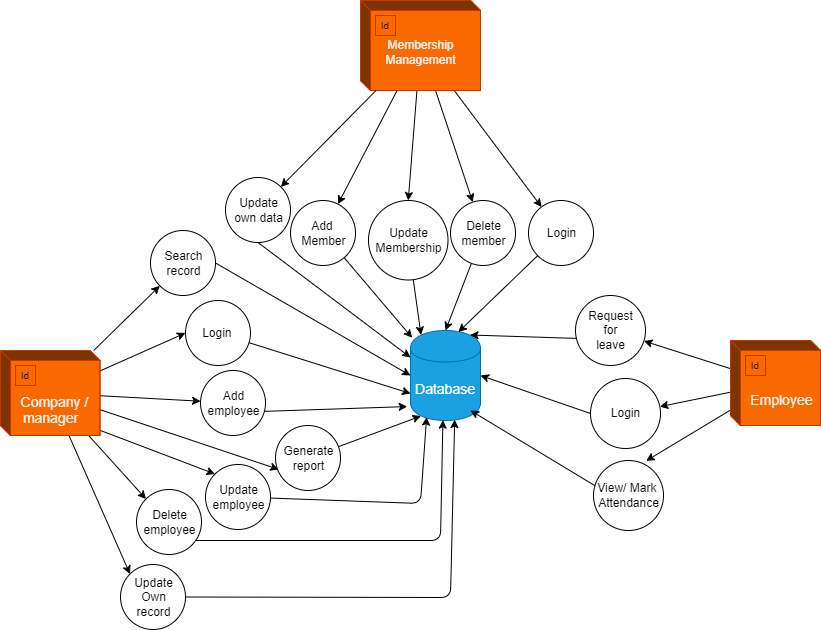

The diagram above was exported from draw.io. Its source (the exported page's mxGraphModel, read from the mxfile embedded in the PNG):
<mxGraphModel dx="1382" dy="1414" grid="1" gridSize="10" guides="1" tooltips="1" connect="1" arrows="1" fold="1" page="1" pageScale="1" pageWidth="850" pageHeight="1100" math="0" shadow="0">
  <root>
    <mxCell id="0" />
    <mxCell id="1" parent="0" />
    <mxCell id="4" value="" style="edgeStyle=none;html=1;exitX=0;exitY=0.5;exitDx=0;exitDy=0;entryX=1;entryY=0.5;entryDx=0;entryDy=0;" parent="1" source="22" target="8" edge="1">
      <mxGeometry relative="1" as="geometry">
        <mxPoint x="270.04615384615386" y="280" as="targetPoint" />
      </mxGeometry>
    </mxCell>
    <mxCell id="2" value="Request &lt;br&gt;for&lt;br&gt;leave" style="shape=ellipse;html=1;dashed=0;whitespace=wrap;aspect=fixed;perimeter=ellipsePerimeter;" parent="1" vertex="1">
      <mxGeometry x="425" y="195" width="70" height="70" as="geometry" />
    </mxCell>
    <mxCell id="8" value="&lt;font style=&quot;font-size: 14px;&quot;&gt;Database&lt;/font&gt;" style="shape=cylinder;whiteSpace=wrap;html=1;boundedLbl=1;backgroundOutline=1;fillColor=#1ba1e2;fontColor=#ffffff;strokeColor=#006EAF;" parent="1" vertex="1">
      <mxGeometry x="260" y="230" width="70" height="90" as="geometry" />
    </mxCell>
    <mxCell id="10" style="edgeStyle=none;html=1;entryX=0;entryY=0.7;entryDx=0;entryDy=0;fontSize=10;" parent="1" source="9" target="8" edge="1">
      <mxGeometry relative="1" as="geometry" />
    </mxCell>
    <mxCell id="9" value="Login&amp;nbsp;" style="shape=ellipse;html=1;dashed=0;whitespace=wrap;aspect=fixed;perimeter=ellipsePerimeter;" parent="1" vertex="1">
      <mxGeometry x="35" y="200" width="65" height="65" as="geometry" />
    </mxCell>
    <mxCell id="24" style="edgeStyle=none;html=1;entryX=0.752;entryY=0.005;entryDx=0;entryDy=0;entryPerimeter=0;fontSize=10;" parent="1" source="11" target="23" edge="1">
      <mxGeometry relative="1" as="geometry" />
    </mxCell>
    <mxCell id="25" style="edgeStyle=none;html=1;fontSize=10;" parent="1" source="11" target="22" edge="1">
      <mxGeometry relative="1" as="geometry" />
    </mxCell>
    <mxCell id="26" style="edgeStyle=none;html=1;fontSize=10;" parent="1" source="11" target="2" edge="1">
      <mxGeometry relative="1" as="geometry" />
    </mxCell>
    <mxCell id="11" value="&lt;br style=&quot;font-size: 14px;&quot;&gt;&lt;br style=&quot;font-size: 14px;&quot;&gt;&amp;nbsp; &amp;nbsp;Employee" style="html=1;dashed=0;whitespace=wrap;shape=mxgraph.dfd.externalEntity;fontSize=14;fillColor=#fa6800;fontColor=#faf5f5;strokeColor=#C73500;" parent="1" vertex="1">
      <mxGeometry x="580" y="240" width="90" height="85" as="geometry" />
    </mxCell>
    <mxCell id="12" value="Id" style="autosize=1;part=1;resizable=0;strokeColor=inherit;fillColor=inherit;gradientColor=inherit;fontSize=10;" parent="11" vertex="1">
      <mxGeometry width="20" height="20" relative="1" as="geometry">
        <mxPoint x="15" y="15" as="offset" />
      </mxGeometry>
    </mxCell>
    <mxCell id="22" value="Login" style="shape=ellipse;html=1;dashed=0;whitespace=wrap;aspect=fixed;perimeter=ellipsePerimeter;" parent="1" vertex="1">
      <mxGeometry x="440" y="278" width="70" height="70" as="geometry" />
    </mxCell>
    <mxCell id="23" value="View/ Mark&amp;nbsp;&lt;br&gt;Attendance" style="shape=ellipse;html=1;dashed=0;whitespace=wrap;aspect=fixed;perimeter=ellipsePerimeter;" parent="1" vertex="1">
      <mxGeometry x="443" y="360" width="70" height="70" as="geometry" />
    </mxCell>
    <mxCell id="27" value="" style="edgeStyle=none;html=1;exitX=0.019;exitY=0.359;exitDx=0;exitDy=0;exitPerimeter=0;" parent="1" source="23" edge="1">
      <mxGeometry relative="1" as="geometry">
        <mxPoint x="259.52" y="207.83000000000015" as="sourcePoint" />
        <mxPoint x="320" y="310" as="targetPoint" />
      </mxGeometry>
    </mxCell>
    <mxCell id="28" value="" style="edgeStyle=none;html=1;entryX=0.85;entryY=0.05;entryDx=0;entryDy=0;entryPerimeter=0;exitX=0.021;exitY=0.613;exitDx=0;exitDy=0;exitPerimeter=0;" parent="1" source="2" target="8" edge="1">
      <mxGeometry relative="1" as="geometry">
        <mxPoint x="420" y="240" as="sourcePoint" />
        <mxPoint x="269.4" y="296.28" as="targetPoint" />
      </mxGeometry>
    </mxCell>
    <mxCell id="33" style="edgeStyle=none;html=1;entryX=0;entryY=0.5;entryDx=0;entryDy=0;fontSize=10;" parent="1" source="31" target="9" edge="1">
      <mxGeometry relative="1" as="geometry" />
    </mxCell>
    <mxCell id="40" value="" style="edgeStyle=none;html=1;fontSize=10;" parent="1" source="31" target="34" edge="1">
      <mxGeometry relative="1" as="geometry" />
    </mxCell>
    <mxCell id="43" style="edgeStyle=none;html=1;entryX=0;entryY=0;entryDx=0;entryDy=0;fontSize=10;" parent="1" source="31" target="37" edge="1">
      <mxGeometry relative="1" as="geometry" />
    </mxCell>
    <mxCell id="44" value="" style="edgeStyle=none;html=1;fontSize=10;" parent="1" source="31" target="38" edge="1">
      <mxGeometry relative="1" as="geometry" />
    </mxCell>
    <mxCell id="45" style="edgeStyle=none;html=1;entryX=0;entryY=0;entryDx=0;entryDy=0;fontSize=10;" parent="1" target="35" edge="1">
      <mxGeometry relative="1" as="geometry">
        <mxPoint x="-50" y="330" as="sourcePoint" />
      </mxGeometry>
    </mxCell>
    <mxCell id="53" style="edgeStyle=none;html=1;entryX=0.049;entryY=0.676;entryDx=0;entryDy=0;entryPerimeter=0;fontSize=10;" parent="1" source="31" target="39" edge="1">
      <mxGeometry relative="1" as="geometry" />
    </mxCell>
    <mxCell id="69" style="edgeStyle=none;html=1;entryX=0;entryY=0;entryDx=0;entryDy=0;fontSize=14;" parent="1" source="31" target="68" edge="1">
      <mxGeometry relative="1" as="geometry" />
    </mxCell>
    <mxCell id="31" value="&lt;font style=&quot;font-size: 14px;&quot;&gt;&lt;br style=&quot;&quot;&gt;&lt;br style=&quot;&quot;&gt;&amp;nbsp; &amp;nbsp;Company /&amp;nbsp;&lt;/font&gt;&lt;div&gt;&lt;font style=&quot;font-size: 14px;&quot;&gt;manager&lt;/font&gt;&lt;/div&gt;" style="html=1;dashed=0;whitespace=wrap;shape=mxgraph.dfd.externalEntity;fontSize=12;fillColor=#fa6800;fontColor=#faf5f5;strokeColor=#C73500;" parent="1" vertex="1">
      <mxGeometry x="-150" y="250" width="99.5" height="85" as="geometry" />
    </mxCell>
    <mxCell id="32" value="Id" style="autosize=1;part=1;resizable=0;strokeColor=inherit;fillColor=inherit;gradientColor=inherit;fontSize=10;" parent="31" vertex="1">
      <mxGeometry width="20" height="20" relative="1" as="geometry">
        <mxPoint x="15" y="15" as="offset" />
      </mxGeometry>
    </mxCell>
    <mxCell id="47" style="edgeStyle=none;html=1;fontSize=10;entryX=-0.047;entryY=0.845;entryDx=0;entryDy=0;entryPerimeter=0;" parent="1" target="8" edge="1">
      <mxGeometry relative="1" as="geometry">
        <mxPoint x="250.00000000000023" y="310" as="targetPoint" />
        <mxPoint x="110" y="311" as="sourcePoint" />
      </mxGeometry>
    </mxCell>
    <mxCell id="34" value="Add &lt;br&gt;employee" style="shape=ellipse;html=1;dashed=0;whitespace=wrap;aspect=fixed;perimeter=ellipsePerimeter;" parent="1" vertex="1">
      <mxGeometry x="50" y="270" width="65" height="65" as="geometry" />
    </mxCell>
    <mxCell id="48" style="edgeStyle=none;html=1;entryX=0.23;entryY=0.962;entryDx=0;entryDy=0;entryPerimeter=0;fontSize=10;" parent="1" source="35" target="8" edge="1">
      <mxGeometry relative="1" as="geometry">
        <Array as="points">
          <mxPoint x="270" y="403" />
        </Array>
      </mxGeometry>
    </mxCell>
    <mxCell id="35" value="Update&lt;br&gt;employee" style="shape=ellipse;html=1;dashed=0;whitespace=wrap;aspect=fixed;perimeter=ellipsePerimeter;" parent="1" vertex="1">
      <mxGeometry x="55" y="364" width="65" height="65" as="geometry" />
    </mxCell>
    <mxCell id="49" style="edgeStyle=none;html=1;entryX=0.463;entryY=0.996;entryDx=0;entryDy=0;fontSize=10;entryPerimeter=0;" parent="1" target="8" edge="1">
      <mxGeometry relative="1" as="geometry">
        <mxPoint x="40" y="440" as="sourcePoint" />
        <Array as="points">
          <mxPoint x="290" y="440" />
        </Array>
      </mxGeometry>
    </mxCell>
    <mxCell id="37" value="Delete&lt;br&gt;employee" style="shape=ellipse;html=1;dashed=0;whitespace=wrap;aspect=fixed;perimeter=ellipsePerimeter;" parent="1" vertex="1">
      <mxGeometry x="-14" y="389" width="65" height="65" as="geometry" />
    </mxCell>
    <mxCell id="46" style="edgeStyle=none;html=1;entryX=0;entryY=0.5;entryDx=0;entryDy=0;fontSize=10;exitX=1;exitY=0.5;exitDx=0;exitDy=0;" parent="1" source="38" target="8" edge="1">
      <mxGeometry relative="1" as="geometry" />
    </mxCell>
    <mxCell id="38" value="Search &lt;br&gt;record" style="shape=ellipse;html=1;dashed=0;whitespace=wrap;aspect=fixed;perimeter=ellipsePerimeter;" parent="1" vertex="1">
      <mxGeometry y="130" width="65" height="65" as="geometry" />
    </mxCell>
    <mxCell id="50" style="edgeStyle=none;html=1;fontSize=10;entryX=0.15;entryY=0.95;entryDx=0;entryDy=0;entryPerimeter=0;" parent="1" source="39" target="8" edge="1">
      <mxGeometry relative="1" as="geometry">
        <mxPoint x="290.0000000000002" y="320" as="targetPoint" />
      </mxGeometry>
    </mxCell>
    <mxCell id="39" value="Generate &lt;br&gt;report" style="shape=ellipse;html=1;dashed=0;whitespace=wrap;aspect=fixed;perimeter=ellipsePerimeter;" parent="1" vertex="1">
      <mxGeometry x="125" y="325" width="65" height="65" as="geometry" />
    </mxCell>
    <mxCell id="64" style="edgeStyle=none;html=1;" parent="1" source="54" target="57" edge="1">
      <mxGeometry relative="1" as="geometry" />
    </mxCell>
    <mxCell id="65" style="edgeStyle=none;html=1;entryX=0.5;entryY=0;entryDx=0;entryDy=0;" parent="1" source="54" target="56" edge="1">
      <mxGeometry relative="1" as="geometry" />
    </mxCell>
    <mxCell id="66" style="edgeStyle=none;html=1;" parent="1" source="54" target="58" edge="1">
      <mxGeometry relative="1" as="geometry" />
    </mxCell>
    <mxCell id="67" style="edgeStyle=none;html=1;" parent="1" source="54" target="59" edge="1">
      <mxGeometry relative="1" as="geometry" />
    </mxCell>
    <mxCell id="54" value="&lt;div&gt;&lt;br&gt;&lt;/div&gt;Membership&lt;div&gt;Management&lt;/div&gt;" style="html=1;dashed=0;whitespace=wrap;shape=mxgraph.dfd.externalEntity;fontSize=12;fillColor=#fa6800;fontColor=#faf5f5;strokeColor=#C73500;" parent="1" vertex="1">
      <mxGeometry x="210" y="-100" width="120" height="90" as="geometry" />
    </mxCell>
    <mxCell id="55" value="Id" style="autosize=1;part=1;resizable=0;strokeColor=inherit;fillColor=inherit;gradientColor=inherit;fontSize=10;" parent="54" vertex="1">
      <mxGeometry width="20" height="20" relative="1" as="geometry">
        <mxPoint x="15" y="15" as="offset" />
      </mxGeometry>
    </mxCell>
    <mxCell id="61" style="edgeStyle=none;html=1;entryX=0.15;entryY=0.05;entryDx=0;entryDy=0;entryPerimeter=0;" parent="1" source="56" target="8" edge="1">
      <mxGeometry relative="1" as="geometry" />
    </mxCell>
    <mxCell id="56" value="Update&lt;br&gt;Membership" style="shape=ellipse;html=1;dashed=0;whitespace=wrap;aspect=fixed;perimeter=ellipsePerimeter;" parent="1" vertex="1">
      <mxGeometry x="218" y="100" width="79.5" height="79.5" as="geometry" />
    </mxCell>
    <mxCell id="60" style="edgeStyle=none;html=1;entryX=0.024;entryY=0.081;entryDx=0;entryDy=0;entryPerimeter=0;" parent="1" source="57" target="8" edge="1">
      <mxGeometry relative="1" as="geometry" />
    </mxCell>
    <mxCell id="57" value="Add&amp;nbsp;&lt;br&gt;Member" style="shape=ellipse;html=1;dashed=0;whitespace=wrap;aspect=fixed;perimeter=ellipsePerimeter;" parent="1" vertex="1">
      <mxGeometry x="140" y="100" width="65" height="65" as="geometry" />
    </mxCell>
    <mxCell id="62" style="edgeStyle=none;html=1;entryX=0.5;entryY=0;entryDx=0;entryDy=0;" parent="1" source="58" target="8" edge="1">
      <mxGeometry relative="1" as="geometry" />
    </mxCell>
    <mxCell id="58" value="Delete&lt;br&gt;member" style="shape=ellipse;html=1;dashed=0;whitespace=wrap;aspect=fixed;perimeter=ellipsePerimeter;" parent="1" vertex="1">
      <mxGeometry x="300" y="100" width="65" height="65" as="geometry" />
    </mxCell>
    <mxCell id="63" style="edgeStyle=none;html=1;entryX=0.684;entryY=0.017;entryDx=0;entryDy=0;entryPerimeter=0;" parent="1" source="59" target="8" edge="1">
      <mxGeometry relative="1" as="geometry" />
    </mxCell>
    <mxCell id="59" value="Login" style="shape=ellipse;html=1;dashed=0;whitespace=wrap;aspect=fixed;perimeter=ellipsePerimeter;" parent="1" vertex="1">
      <mxGeometry x="378" y="100" width="65" height="65" as="geometry" />
    </mxCell>
    <mxCell id="70" style="edgeStyle=none;html=1;fontSize=14;entryX=0.631;entryY=0.99;entryDx=0;entryDy=0;entryPerimeter=0;" parent="1" source="68" target="8" edge="1">
      <mxGeometry relative="1" as="geometry">
        <Array as="points">
          <mxPoint x="300" y="497" />
        </Array>
      </mxGeometry>
    </mxCell>
    <mxCell id="68" value="Update&lt;br&gt;Own &lt;br&gt;record" style="shape=ellipse;html=1;dashed=0;whitespace=wrap;aspect=fixed;perimeter=ellipsePerimeter;" parent="1" vertex="1">
      <mxGeometry x="-30" y="464" width="65" height="65" as="geometry" />
    </mxCell>
    <mxCell id="71" value="Update&lt;div&gt;own data&lt;/div&gt;" style="shape=ellipse;html=1;dashed=0;whitespace=wrap;aspect=fixed;perimeter=ellipsePerimeter;" vertex="1" parent="1">
      <mxGeometry x="75" y="77" width="65" height="65" as="geometry" />
    </mxCell>
    <mxCell id="72" style="edgeStyle=none;html=1;" edge="1" parent="1" source="54" target="71">
      <mxGeometry relative="1" as="geometry">
        <mxPoint x="257" as="sourcePoint" />
        <mxPoint x="197" y="114" as="targetPoint" />
      </mxGeometry>
    </mxCell>
    <mxCell id="73" style="edgeStyle=none;html=1;entryX=0;entryY=0.3;entryDx=0;entryDy=0;exitX=0.5;exitY=1;exitDx=0;exitDy=0;" edge="1" parent="1" source="71" target="8">
      <mxGeometry relative="1" as="geometry">
        <mxPoint x="236" as="sourcePoint" />
        <mxPoint x="140" y="96" as="targetPoint" />
      </mxGeometry>
    </mxCell>
  </root>
</mxGraphModel>